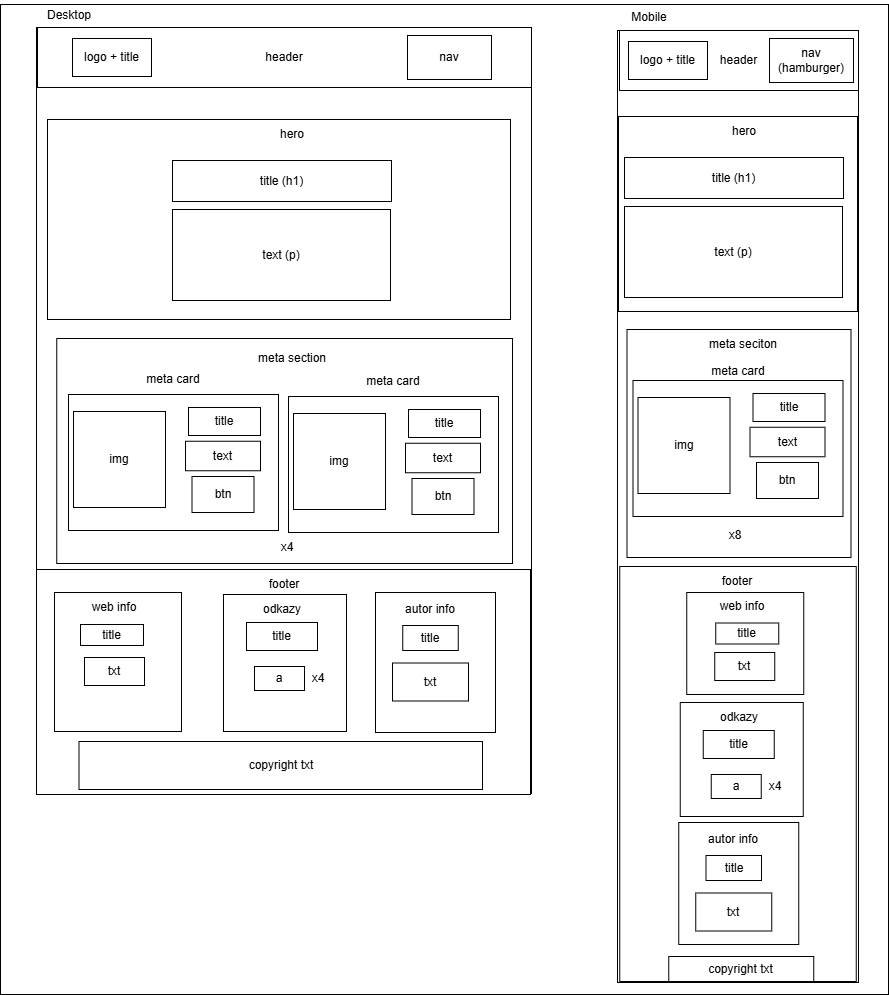

The diagram above was exported from draw.io. Its source (the exported page's mxGraphModel, read from the mxfile embedded in the PNG):
<mxGraphModel dx="2174" dy="1235" grid="0" gridSize="10" guides="1" tooltips="1" connect="1" arrows="1" fold="1" page="1" pageScale="1" pageWidth="827" pageHeight="1169" math="0" shadow="0">
  <root>
    <mxCell id="0" />
    <mxCell id="1" parent="0" />
    <mxCell id="Nvu3Wd4OVNsLP1sRAsSp-1" parent="1" style="rounded=0;whiteSpace=wrap;html=1;" value="" vertex="1">
      <mxGeometry height="990" width="888" x="7" y="51" as="geometry" />
    </mxCell>
    <mxCell id="Nvu3Wd4OVNsLP1sRAsSp-3" parent="1" style="rounded=0;whiteSpace=wrap;html=1;" value="" vertex="1">
      <mxGeometry height="766" width="495" x="43" y="74" as="geometry" />
    </mxCell>
    <mxCell id="Nvu3Wd4OVNsLP1sRAsSp-4" parent="1" style="rounded=0;whiteSpace=wrap;html=1;" value="" vertex="1">
      <mxGeometry height="952" width="241" x="624" y="77" as="geometry" />
    </mxCell>
    <mxCell id="Nvu3Wd4OVNsLP1sRAsSp-5" parent="1" style="rounded=0;whiteSpace=wrap;html=1;" value="header" vertex="1">
      <mxGeometry height="60" width="494" x="44" y="74" as="geometry" />
    </mxCell>
    <mxCell id="Nvu3Wd4OVNsLP1sRAsSp-6" parent="1" style="rounded=0;whiteSpace=wrap;html=1;" value="header" vertex="1">
      <mxGeometry height="60" width="239" x="626" y="77" as="geometry" />
    </mxCell>
    <mxCell id="Nvu3Wd4OVNsLP1sRAsSp-7" parent="1" style="rounded=0;whiteSpace=wrap;html=1;" value="logo + title" vertex="1">
      <mxGeometry height="38" width="79" x="79" y="85" as="geometry" />
    </mxCell>
    <mxCell id="Nvu3Wd4OVNsLP1sRAsSp-8" parent="1" style="rounded=0;whiteSpace=wrap;html=1;" value="nav" vertex="1">
      <mxGeometry height="44" width="84" x="414" y="82" as="geometry" />
    </mxCell>
    <mxCell id="Nvu3Wd4OVNsLP1sRAsSp-9" parent="1" style="rounded=0;whiteSpace=wrap;html=1;" value="logo + title" vertex="1">
      <mxGeometry height="38" width="79" x="635" y="88" as="geometry" />
    </mxCell>
    <mxCell id="Nvu3Wd4OVNsLP1sRAsSp-10" parent="1" style="rounded=0;whiteSpace=wrap;html=1;" value="nav (hamburger)" vertex="1">
      <mxGeometry height="44" width="84" x="776" y="85" as="geometry" />
    </mxCell>
    <mxCell id="Nvu3Wd4OVNsLP1sRAsSp-11" parent="1" style="rounded=0;whiteSpace=wrap;html=1;" value="" vertex="1">
      <mxGeometry height="200" width="463" x="54" y="166" as="geometry" />
    </mxCell>
    <mxCell id="Nvu3Wd4OVNsLP1sRAsSp-12" parent="1" style="text;html=1;whiteSpace=wrap;strokeColor=none;fillColor=none;align=center;verticalAlign=middle;rounded=0;" value="Desktop" vertex="1">
      <mxGeometry height="30" width="60" x="46" y="47" as="geometry" />
    </mxCell>
    <mxCell id="Nvu3Wd4OVNsLP1sRAsSp-13" parent="1" style="text;html=1;whiteSpace=wrap;strokeColor=none;fillColor=none;align=center;verticalAlign=middle;rounded=0;" value="Mobile" vertex="1">
      <mxGeometry height="30" width="60" x="626" y="49" as="geometry" />
    </mxCell>
    <mxCell id="Nvu3Wd4OVNsLP1sRAsSp-14" parent="1" style="text;html=1;whiteSpace=wrap;strokeColor=none;fillColor=none;align=center;verticalAlign=middle;rounded=0;" value="hero" vertex="1">
      <mxGeometry height="30" width="96" x="251" y="166" as="geometry" />
    </mxCell>
    <mxCell id="Nvu3Wd4OVNsLP1sRAsSp-15" parent="1" style="rounded=0;whiteSpace=wrap;html=1;" value="title (h1)" vertex="1">
      <mxGeometry height="41" width="219" x="179" y="207" as="geometry" />
    </mxCell>
    <mxCell id="Nvu3Wd4OVNsLP1sRAsSp-16" parent="1" style="rounded=0;whiteSpace=wrap;html=1;" value="text (p)" vertex="1">
      <mxGeometry height="91" width="218" x="179" y="256" as="geometry" />
    </mxCell>
    <mxCell id="Nvu3Wd4OVNsLP1sRAsSp-19" parent="1" style="rounded=0;whiteSpace=wrap;html=1;" value="" vertex="1">
      <mxGeometry height="195" width="239" x="625" y="163" as="geometry" />
    </mxCell>
    <mxCell id="Nvu3Wd4OVNsLP1sRAsSp-20" parent="1" style="text;html=1;whiteSpace=wrap;strokeColor=none;fillColor=none;align=center;verticalAlign=middle;rounded=0;" value="hero" vertex="1">
      <mxGeometry height="30" width="96" x="703" y="163" as="geometry" />
    </mxCell>
    <mxCell id="Nvu3Wd4OVNsLP1sRAsSp-21" parent="1" style="rounded=0;whiteSpace=wrap;html=1;" value="title (h1)" vertex="1">
      <mxGeometry height="41" width="219" x="631" y="204" as="geometry" />
    </mxCell>
    <mxCell id="Nvu3Wd4OVNsLP1sRAsSp-22" parent="1" style="rounded=0;whiteSpace=wrap;html=1;" value="text (p)" vertex="1">
      <mxGeometry height="91" width="218" x="631" y="253" as="geometry" />
    </mxCell>
    <mxCell id="Nvu3Wd4OVNsLP1sRAsSp-62" parent="1" style="rounded=0;whiteSpace=wrap;html=1;" value="" vertex="1">
      <mxGeometry height="225" width="494" x="43" y="616" as="geometry" />
    </mxCell>
    <mxCell id="Nvu3Wd4OVNsLP1sRAsSp-63" parent="1" style="text;html=1;whiteSpace=wrap;strokeColor=none;fillColor=none;align=center;verticalAlign=middle;rounded=0;" value="footer" vertex="1">
      <mxGeometry height="30" width="60" x="261" y="616" as="geometry" />
    </mxCell>
    <mxCell id="Nvu3Wd4OVNsLP1sRAsSp-64" parent="1" style="rounded=0;whiteSpace=wrap;html=1;" value="" vertex="1">
      <mxGeometry height="139" width="127" x="61" y="639" as="geometry" />
    </mxCell>
    <mxCell id="Nvu3Wd4OVNsLP1sRAsSp-65" parent="1" style="text;html=1;whiteSpace=wrap;strokeColor=none;fillColor=none;align=center;verticalAlign=middle;rounded=0;" value="web info" vertex="1">
      <mxGeometry height="30" width="60" x="91" y="639" as="geometry" />
    </mxCell>
    <mxCell id="Nvu3Wd4OVNsLP1sRAsSp-66" parent="1" style="rounded=0;whiteSpace=wrap;html=1;" value="" vertex="1">
      <mxGeometry height="137" width="123" x="230" y="641" as="geometry" />
    </mxCell>
    <mxCell id="Nvu3Wd4OVNsLP1sRAsSp-67" parent="1" style="text;html=1;whiteSpace=wrap;strokeColor=none;fillColor=none;align=center;verticalAlign=middle;rounded=0;" value="odkazy" vertex="1">
      <mxGeometry height="30" width="60" x="259" y="641" as="geometry" />
    </mxCell>
    <mxCell id="Nvu3Wd4OVNsLP1sRAsSp-68" parent="1" style="rounded=0;whiteSpace=wrap;html=1;" value="" vertex="1">
      <mxGeometry height="140" width="120" x="382" y="639" as="geometry" />
    </mxCell>
    <mxCell id="Nvu3Wd4OVNsLP1sRAsSp-69" parent="1" style="text;html=1;whiteSpace=wrap;strokeColor=none;fillColor=none;align=center;verticalAlign=middle;rounded=0;" value="autor info" vertex="1">
      <mxGeometry height="30" width="60" x="407" y="641" as="geometry" />
    </mxCell>
    <mxCell id="Nvu3Wd4OVNsLP1sRAsSp-70" parent="1" style="rounded=0;whiteSpace=wrap;html=1;" value="copyright txt" vertex="1">
      <mxGeometry height="48" width="403.5" x="85.5" y="788" as="geometry" />
    </mxCell>
    <mxCell id="Nvu3Wd4OVNsLP1sRAsSp-73" parent="1" style="rounded=0;whiteSpace=wrap;html=1;" value="title" vertex="1">
      <mxGeometry height="21" width="63" x="87" y="671" as="geometry" />
    </mxCell>
    <mxCell id="Nvu3Wd4OVNsLP1sRAsSp-74" parent="1" style="rounded=0;whiteSpace=wrap;html=1;" value="txt" vertex="1">
      <mxGeometry height="28" width="60" x="91" y="704" as="geometry" />
    </mxCell>
    <mxCell id="Nvu3Wd4OVNsLP1sRAsSp-75" parent="1" style="rounded=0;whiteSpace=wrap;html=1;" value="title" vertex="1">
      <mxGeometry height="28" width="71" x="253" y="669" as="geometry" />
    </mxCell>
    <mxCell id="Nvu3Wd4OVNsLP1sRAsSp-76" parent="1" style="rounded=0;whiteSpace=wrap;html=1;" value="a" vertex="1">
      <mxGeometry height="24" width="50" x="261" y="713" as="geometry" />
    </mxCell>
    <mxCell id="Nvu3Wd4OVNsLP1sRAsSp-77" parent="1" style="text;html=1;whiteSpace=wrap;strokeColor=none;fillColor=none;align=center;verticalAlign=middle;rounded=0;" value="x4" vertex="1">
      <mxGeometry height="30" width="60" x="295" y="710" as="geometry" />
    </mxCell>
    <mxCell id="Nvu3Wd4OVNsLP1sRAsSp-78" parent="1" style="rounded=0;whiteSpace=wrap;html=1;" value="title" vertex="1">
      <mxGeometry height="25" width="55.5" x="409.25" y="672" as="geometry" />
    </mxCell>
    <mxCell id="Nvu3Wd4OVNsLP1sRAsSp-79" parent="1" style="rounded=0;whiteSpace=wrap;html=1;" value="txt" vertex="1">
      <mxGeometry height="38" width="76" x="399" y="709.5" as="geometry" />
    </mxCell>
    <mxCell id="Nvu3Wd4OVNsLP1sRAsSp-85" parent="1" style="rounded=0;whiteSpace=wrap;html=1;" value="" vertex="1">
      <mxGeometry height="415" width="236.5" x="626.25" y="613" as="geometry" />
    </mxCell>
    <mxCell id="Nvu3Wd4OVNsLP1sRAsSp-86" parent="1" style="text;html=1;whiteSpace=wrap;strokeColor=none;fillColor=none;align=center;verticalAlign=middle;rounded=0;" value="footer" vertex="1">
      <mxGeometry height="30" width="60" x="714.25" y="613" as="geometry" />
    </mxCell>
    <mxCell id="Nvu3Wd4OVNsLP1sRAsSp-87" parent="1" style="rounded=0;whiteSpace=wrap;html=1;" value="" vertex="1">
      <mxGeometry height="102" width="117" x="693.25" y="639" as="geometry" />
    </mxCell>
    <mxCell id="Nvu3Wd4OVNsLP1sRAsSp-88" parent="1" style="text;html=1;whiteSpace=wrap;strokeColor=none;fillColor=none;align=center;verticalAlign=middle;rounded=0;" value="web info" vertex="1">
      <mxGeometry height="30" width="60" x="719.25" y="638" as="geometry" />
    </mxCell>
    <mxCell id="Nvu3Wd4OVNsLP1sRAsSp-89" parent="1" style="rounded=0;whiteSpace=wrap;html=1;" value="" vertex="1">
      <mxGeometry height="114" width="123" x="686.75" y="749" as="geometry" />
    </mxCell>
    <mxCell id="Nvu3Wd4OVNsLP1sRAsSp-90" parent="1" style="text;html=1;whiteSpace=wrap;strokeColor=none;fillColor=none;align=center;verticalAlign=middle;rounded=0;" value="odkazy" vertex="1">
      <mxGeometry height="30" width="60" x="715.75" y="749" as="geometry" />
    </mxCell>
    <mxCell id="Nvu3Wd4OVNsLP1sRAsSp-91" parent="1" style="rounded=0;whiteSpace=wrap;html=1;" value="" vertex="1">
      <mxGeometry height="122" width="120" x="685.25" y="869" as="geometry" />
    </mxCell>
    <mxCell id="Nvu3Wd4OVNsLP1sRAsSp-92" parent="1" style="text;html=1;whiteSpace=wrap;strokeColor=none;fillColor=none;align=center;verticalAlign=middle;rounded=0;" value="autor info" vertex="1">
      <mxGeometry height="30" width="60" x="710.25" y="871" as="geometry" />
    </mxCell>
    <mxCell id="Nvu3Wd4OVNsLP1sRAsSp-93" parent="1" style="rounded=0;whiteSpace=wrap;html=1;" value="copyright txt" vertex="1">
      <mxGeometry height="25" width="145" x="675.25" y="1003" as="geometry" />
    </mxCell>
    <mxCell id="Nvu3Wd4OVNsLP1sRAsSp-94" parent="1" style="rounded=0;whiteSpace=wrap;html=1;" value="title" vertex="1">
      <mxGeometry height="21" width="63" x="722.25" y="669.5" as="geometry" />
    </mxCell>
    <mxCell id="Nvu3Wd4OVNsLP1sRAsSp-95" parent="1" style="rounded=0;whiteSpace=wrap;html=1;" value="txt" vertex="1">
      <mxGeometry height="28" width="60" x="721.25" y="699" as="geometry" />
    </mxCell>
    <mxCell id="Nvu3Wd4OVNsLP1sRAsSp-96" parent="1" style="rounded=0;whiteSpace=wrap;html=1;" value="title" vertex="1">
      <mxGeometry height="28" width="71" x="709.75" y="777" as="geometry" />
    </mxCell>
    <mxCell id="Nvu3Wd4OVNsLP1sRAsSp-97" parent="1" style="rounded=0;whiteSpace=wrap;html=1;" value="a" vertex="1">
      <mxGeometry height="24" width="50" x="717.75" y="821" as="geometry" />
    </mxCell>
    <mxCell id="Nvu3Wd4OVNsLP1sRAsSp-98" parent="1" style="text;html=1;whiteSpace=wrap;strokeColor=none;fillColor=none;align=center;verticalAlign=middle;rounded=0;" value="x4" vertex="1">
      <mxGeometry height="30" width="60" x="751.75" y="818" as="geometry" />
    </mxCell>
    <mxCell id="Nvu3Wd4OVNsLP1sRAsSp-99" parent="1" style="rounded=0;whiteSpace=wrap;html=1;" value="title" vertex="1">
      <mxGeometry height="25" width="55.5" x="712.5" y="902" as="geometry" />
    </mxCell>
    <mxCell id="Nvu3Wd4OVNsLP1sRAsSp-100" parent="1" style="rounded=0;whiteSpace=wrap;html=1;" value="txt" vertex="1">
      <mxGeometry height="38" width="76" x="702.25" y="939.5" as="geometry" />
    </mxCell>
    <mxCell id="Nvu3Wd4OVNsLP1sRAsSp-121" parent="1" style="rounded=0;whiteSpace=wrap;html=1;" value="" vertex="1">
      <mxGeometry height="225" width="455.75" x="63.25" y="385" as="geometry" />
    </mxCell>
    <mxCell id="Nvu3Wd4OVNsLP1sRAsSp-122" parent="1" style="text;html=1;whiteSpace=wrap;strokeColor=none;fillColor=none;align=center;verticalAlign=middle;rounded=0;" value="meta section" vertex="1">
      <mxGeometry height="30" width="106" x="246" y="390" as="geometry" />
    </mxCell>
    <mxCell id="Nvu3Wd4OVNsLP1sRAsSp-123" parent="1" style="rounded=0;whiteSpace=wrap;html=1;" value="" vertex="1">
      <mxGeometry height="136" width="210" x="75" y="441" as="geometry" />
    </mxCell>
    <mxCell id="Nvu3Wd4OVNsLP1sRAsSp-124" parent="1" style="text;html=1;whiteSpace=wrap;strokeColor=none;fillColor=none;align=center;verticalAlign=middle;rounded=0;" value="meta card" vertex="1">
      <mxGeometry height="30" width="80" x="140" y="411" as="geometry" />
    </mxCell>
    <mxCell id="Nvu3Wd4OVNsLP1sRAsSp-125" parent="1" style="rounded=0;whiteSpace=wrap;html=1;" value="img" vertex="1">
      <mxGeometry height="96" width="92" x="80" y="458" as="geometry" />
    </mxCell>
    <mxCell id="Nvu3Wd4OVNsLP1sRAsSp-126" parent="1" style="rounded=0;whiteSpace=wrap;html=1;" value="title" vertex="1">
      <mxGeometry height="28" width="72" x="195" y="454" as="geometry" />
    </mxCell>
    <mxCell id="Nvu3Wd4OVNsLP1sRAsSp-127" parent="1" style="rounded=0;whiteSpace=wrap;html=1;" value="text" vertex="1">
      <mxGeometry height="29.5" width="75" x="192" y="487.75" as="geometry" />
    </mxCell>
    <mxCell id="Nvu3Wd4OVNsLP1sRAsSp-128" parent="1" style="rounded=0;whiteSpace=wrap;html=1;" value="btn" vertex="1">
      <mxGeometry height="36" width="62" x="198.5" y="523" as="geometry" />
    </mxCell>
    <mxCell id="Nvu3Wd4OVNsLP1sRAsSp-135" parent="1" style="rounded=0;whiteSpace=wrap;html=1;" value="" vertex="1">
      <mxGeometry height="136" width="210" x="295" y="443" as="geometry" />
    </mxCell>
    <mxCell id="Nvu3Wd4OVNsLP1sRAsSp-136" parent="1" style="text;html=1;whiteSpace=wrap;strokeColor=none;fillColor=none;align=center;verticalAlign=middle;rounded=0;" value="meta card" vertex="1">
      <mxGeometry height="30" width="80" x="360" y="413" as="geometry" />
    </mxCell>
    <mxCell id="Nvu3Wd4OVNsLP1sRAsSp-137" parent="1" style="rounded=0;whiteSpace=wrap;html=1;" value="img" vertex="1">
      <mxGeometry height="96" width="92" x="300" y="460" as="geometry" />
    </mxCell>
    <mxCell id="Nvu3Wd4OVNsLP1sRAsSp-138" parent="1" style="rounded=0;whiteSpace=wrap;html=1;" value="title" vertex="1">
      <mxGeometry height="28" width="72" x="415" y="456" as="geometry" />
    </mxCell>
    <mxCell id="Nvu3Wd4OVNsLP1sRAsSp-139" parent="1" style="rounded=0;whiteSpace=wrap;html=1;" value="text" vertex="1">
      <mxGeometry height="29.5" width="75" x="412" y="489.75" as="geometry" />
    </mxCell>
    <mxCell id="Nvu3Wd4OVNsLP1sRAsSp-140" parent="1" style="rounded=0;whiteSpace=wrap;html=1;" value="btn" vertex="1">
      <mxGeometry height="36" width="62" x="418.5" y="525" as="geometry" />
    </mxCell>
    <mxCell id="Nvu3Wd4OVNsLP1sRAsSp-141" parent="1" style="text;html=1;whiteSpace=wrap;strokeColor=none;fillColor=none;align=center;verticalAlign=middle;rounded=0;" value="x4" vertex="1">
      <mxGeometry height="30" width="60" x="264" y="579" as="geometry" />
    </mxCell>
    <mxCell id="Nvu3Wd4OVNsLP1sRAsSp-142" parent="1" style="rounded=0;whiteSpace=wrap;html=1;" value="" vertex="1">
      <mxGeometry height="228" width="224" x="633.5" y="376" as="geometry" />
    </mxCell>
    <mxCell id="Nvu3Wd4OVNsLP1sRAsSp-143" parent="1" style="text;html=1;whiteSpace=wrap;strokeColor=none;fillColor=none;align=center;verticalAlign=middle;rounded=0;" value="meta seciton" vertex="1">
      <mxGeometry height="30" width="86" x="707" y="376" as="geometry" />
    </mxCell>
    <mxCell id="Nvu3Wd4OVNsLP1sRAsSp-144" parent="1" style="rounded=0;whiteSpace=wrap;html=1;" value="" vertex="1">
      <mxGeometry height="136" width="210" x="639.5" y="427" as="geometry" />
    </mxCell>
    <mxCell id="Nvu3Wd4OVNsLP1sRAsSp-145" parent="1" style="text;html=1;whiteSpace=wrap;strokeColor=none;fillColor=none;align=center;verticalAlign=middle;rounded=0;" value="meta card" vertex="1">
      <mxGeometry height="30" width="80" x="704.5" y="403" as="geometry" />
    </mxCell>
    <mxCell id="Nvu3Wd4OVNsLP1sRAsSp-146" parent="1" style="rounded=0;whiteSpace=wrap;html=1;" value="img" vertex="1">
      <mxGeometry height="96" width="92" x="644.5" y="444" as="geometry" />
    </mxCell>
    <mxCell id="Nvu3Wd4OVNsLP1sRAsSp-147" parent="1" style="rounded=0;whiteSpace=wrap;html=1;" value="title" vertex="1">
      <mxGeometry height="28" width="72" x="759.5" y="440" as="geometry" />
    </mxCell>
    <mxCell id="Nvu3Wd4OVNsLP1sRAsSp-148" parent="1" style="rounded=0;whiteSpace=wrap;html=1;" value="text" vertex="1">
      <mxGeometry height="29.5" width="75" x="756.5" y="473.75" as="geometry" />
    </mxCell>
    <mxCell id="Nvu3Wd4OVNsLP1sRAsSp-149" parent="1" style="rounded=0;whiteSpace=wrap;html=1;" value="btn" vertex="1">
      <mxGeometry height="36" width="62" x="763" y="509" as="geometry" />
    </mxCell>
    <mxCell id="Nvu3Wd4OVNsLP1sRAsSp-150" parent="1" style="text;html=1;whiteSpace=wrap;strokeColor=none;fillColor=none;align=center;verticalAlign=middle;rounded=0;" value="x8" vertex="1">
      <mxGeometry height="30" width="60" x="712" y="567" as="geometry" />
    </mxCell>
  </root>
</mxGraphModel>